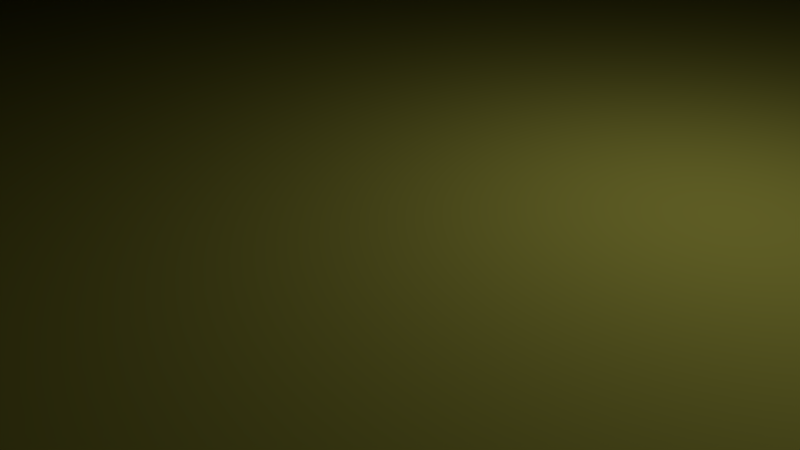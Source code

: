 # Source: bones1.blend  (saved by Blender 2.72.0; exported with 4.5.12 LTS)
import bpy
from mathutils import Matrix  # noqa: F401  (used for matrix-valued properties, if any)

bpy.ops.wm.read_factory_settings(use_empty=True)
scene = bpy.context.scene
scene.name = 'Scene'

# ---- collections
col_collection_1 = bpy.data.collections.new('Collection 1'); scene.collection.children.link(col_collection_1)

# ---- materials (node trees are filled in below, after node groups)
mat_material = bpy.data.materials.new('Material')
mat_material.alpha_threshold = 0.0
mat_material.use_transparent_shadow = False
mat_material.diffuse_color = (0.8, 0.776, 0.1304, 1.0)
mat_material.roughness = 0.5
mat_material.specular_intensity = 0.8333
mat_material.line_color = (0.0, 0.0, 0.0, 1.0)

# ---- material node trees

# ---- world
world_world = bpy.data.worlds.new('World'); scene.world = world_world
world_world.color = (0.05088, 0.05088, 0.05088)
world_world.use_sun_shadow = False
world_world.sun_shadow_jitter_overblur = 0.0
world_world.cycles.sampling_method = 'MANUAL'
world_world.cycles.sample_map_resolution = 256

# ---- cameras
cam_camera = bpy.data.cameras.new('Camera')
cam_camera.clip_end = 100.0
cam_camera.lens = 35.0
cam_camera.sensor_width = 32.0
cam_camera.sensor_height = 18.0
cam_camera.ortho_scale = 7.314
cam_camera.dof.focus_distance = 0.0
cam_camera.dof.aperture_fstop = 128.0

# ---- lights
light_lamp = bpy.data.lights.new('Lamp', 'POINT')
light_lamp.transmission_factor = 0.0
light_lamp.cutoff_distance = 30.0
light_lamp.energy = 100.0
light_lamp.shadow_buffer_clip_start = 1.001
light_lamp.shadow_soft_size = 0.1
light_lamp.shadow_maximum_resolution = 0.006
light_lamp.use_absolute_resolution = True
light_lamp.cycles.use_multiple_importance_sampling = False

# ---- meshes
me_cube_001 = bpy.data.meshes.new('Cube.001')
me_cube_001.from_pydata([(1.0, 1.0, -1.0), (1.0, -1.0, -1.0), (-1.0, -1.0, -1.0), (-1.0, 1.0, -1.0), (1.0, 1.0, 1.0), (1.0, -1.0, 1.0), (-1.0, -1.0, 1.0), (-1.0, 1.0, 1.0), (1.0, 1.0, 3.024), (1.0, -1.0, 3.024), (-1.0, -1.0, 3.024), (-1.0, 1.0, 3.024), (1.0, 1.0, 5.466), (1.0, -1.0, 5.466), (-1.0, -1.0, 5.466), (-1.0, 1.0, 5.466), (1.0, -5.96e-08, -1.0), (1.788e-07, 1.0, -1.0), (1.0, 1.0, 0.0), (0.0, -1.0, -1.0), (1.0, -1.0, 0.0), (-1.0, 2.98e-07, -1.0), (-1.0, -1.0, 0.0), (-1.0, 1.0, 0.0), (1.0, -5.364e-07, 1.0), (2.384e-07, 1.0, 1.0), (-5.364e-07, -1.0, 1.0), (-1.0, 1.788e-07, 1.0), (1.0, -5.364e-07, 3.024), (2.384e-07, 1.0, 3.024), (-5.364e-07, -1.0, 3.024), (-1.0, 1.788e-07, 3.024), (-1.0, 1.0, 2.012), (-1.0, -1.0, 2.012), (1.0, -1.0, 2.012), (1.0, 1.0, 2.012), (1.0, -5.364e-07, 5.466), (2.384e-07, 1.0, 5.466), (-5.364e-07, -1.0, 5.466), (-1.0, 1.788e-07, 5.466), (-1.0, 1.0, 4.245), (-1.0, -1.0, 4.245), (1.0, -1.0, 4.245), (1.0, 1.0, 4.245), (5.96e-08, 1.192e-07, -1.0), (-1.0, 1.788e-07, 2.012), (1.0, -2.98e-07, 0.0), (-2.98e-07, -1.0, 0.0), (-1.0, 2.384e-07, 0.0), (2.384e-07, 1.0, 0.0), (-1.0, 1.788e-07, 4.245), (-5.364e-07, -1.0, 2.012), (2.384e-07, 1.0, 2.012), (1.0, -5.364e-07, 2.012), (-1.49e-07, -1.788e-07, 5.466), (-5.364e-07, -1.0, 4.245), (2.384e-07, 1.0, 4.245), (1.0, -5.364e-07, 4.245), (1.0, -0.5, -1.0), (-0.5, 1.0, -1.0), (1.0, 1.0, 0.5), (-0.5, -1.0, -1.0), (1.0, -1.0, 0.5), (-1.0, 0.5, -1.0), (-1.0, -1.0, 0.5), (-1.0, 1.0, 0.5), (1.0, -0.5, 1.0), (-0.5, 1.0, 1.0), (-0.5, -1.0, 1.0), (-1.0, 0.5, 1.0), (1.0, -0.5, 3.024), (-0.5, 1.0, 3.024), (-0.5, -1.0, 3.024), (-1.0, 0.5, 3.024), (-1.0, 1.0, 1.506), (-1.0, -1.0, 2.518), (1.0, -1.0, 2.518), (1.0, 1.0, 1.506), (1.0, -0.5, 5.466), (-0.5, 1.0, 5.466), (-0.5, -1.0, 5.466), (-1.0, 0.5, 5.466), (-1.0, 1.0, 3.635), (-1.0, -1.0, 4.856), (1.0, -1.0, 4.856), (1.0, 1.0, 3.635), (1.0, 0.5, -1.0), (0.5, 1.0, -1.0), (1.0, 1.0, -0.5), (0.5, -1.0, -1.0), (1.0, -1.0, -0.5), (-1.0, -0.5, -1.0), (-1.0, -1.0, -0.5), (-1.0, 1.0, -0.5), (1.0, 0.5, 1.0), (0.5, 1.0, 1.0), (0.5, -1.0, 1.0), (-1.0, -0.5, 1.0), (1.0, 0.5, 3.024), (0.5, 1.0, 3.024), (0.5, -1.0, 3.024), (-1.0, -0.5, 3.024), (-1.0, 1.0, 2.518), (-1.0, -1.0, 1.506), (1.0, -1.0, 1.506), (1.0, 1.0, 2.518), (1.0, 0.5, 5.466), (0.5, 1.0, 5.466), (0.5, -1.0, 5.466), (-1.0, -0.5, 5.466), (-1.0, 1.0, 4.856), (-1.0, -1.0, 3.635), (1.0, -1.0, 3.635), (1.0, 1.0, 4.856), (-0.5, 2.086e-07, -1.0), (0.5, 2.98e-08, -1.0), (1.192e-07, 0.5, -1.0), (2.98e-08, -0.5, -1.0), (-1.0, 1.788e-07, 2.518), (-1.0, 1.788e-07, 1.506), (-1.0, 0.5, 2.012), (-1.0, -0.5, 2.012), (1.0, -0.5, 0.0), (1.0, 0.5, 0.0), (1.0, -1.788e-07, -0.5), (1.0, -4.172e-07, 0.5), (-0.5, -1.0, 0.0), (0.5, -1.0, 0.0), (-1.49e-07, -1.0, -0.5), (-4.172e-07, -1.0, 0.5), (-1.0, 0.5, 0.0), (-1.0, -0.5, 0.0), (-1.0, 2.682e-07, -0.5), (-1.0, 2.086e-07, 0.5), (-0.5, 1.0, 0.0), (0.5, 1.0, 0.0), (2.384e-07, 1.0, 0.5), (2.086e-07, 1.0, -0.5), (-1.0, 1.788e-07, 4.856), (-1.0, 1.788e-07, 3.635), (-1.0, 0.5, 4.245), (-1.0, -0.5, 4.245), (-5.364e-07, -1.0, 2.518), (-5.364e-07, -1.0, 1.506), (-0.5, -1.0, 2.012), (0.5, -1.0, 2.012), (2.384e-07, 1.0, 2.518), (2.384e-07, 1.0, 1.506), (0.5, 1.0, 2.012), (-0.5, 1.0, 2.012), (1.0, -5.364e-07, 2.518), (1.0, -5.364e-07, 1.506), (1.0, -0.5, 2.012), (1.0, 0.5, 2.012), (-3.427e-07, -0.5, 5.466), (4.47e-08, 0.5, 5.466), (0.5, -3.576e-07, 5.466), (-0.5, 0.0, 5.466), (-5.364e-07, -1.0, 4.856), (-5.364e-07, -1.0, 3.635), (-0.5, -1.0, 4.245), (0.5, -1.0, 4.245), (2.384e-07, 1.0, 4.856), (2.384e-07, 1.0, 3.635), (0.5, 1.0, 4.245), (-0.5, 1.0, 4.245), (1.0, -5.364e-07, 4.856), (1.0, -5.364e-07, 3.635), (1.0, -0.5, 4.245), (1.0, 0.5, 4.245), (-0.5, -0.5, -1.0), (-1.0, -0.5, 2.518), (1.0, -0.5, 0.5), (-0.5, -1.0, 0.5), (-1.0, 0.5, 0.5), (-0.5, 1.0, -0.5), (-1.0, -0.5, 4.856), (0.5, -1.0, 2.518), (-0.5, 1.0, 2.518), (1.0, 0.5, 2.518), (-0.5, -0.5, 5.466), (0.5, -1.0, 4.856), (-0.5, 1.0, 4.856), (1.0, 0.5, 4.856), (-0.5, 0.5, -1.0), (0.5, 0.5, -1.0), (0.5, -0.5, -1.0), (-1.0, 0.5, 2.518), (-1.0, 0.5, 1.506), (-1.0, -0.5, 1.506), (1.0, -0.5, -0.5), (1.0, 0.5, -0.5), (1.0, 0.5, 0.5), (-0.5, -1.0, -0.5), (0.5, -1.0, -0.5), (0.5, -1.0, 0.5), (-1.0, 0.5, -0.5), (-1.0, -0.5, -0.5), (-1.0, -0.5, 0.5), (-0.5, 1.0, 0.5), (0.5, 1.0, 0.5), (0.5, 1.0, -0.5), (-1.0, 0.5, 4.856), (-1.0, 0.5, 3.635), (-1.0, -0.5, 3.635), (-0.5, -1.0, 2.518), (-0.5, -1.0, 1.506), (0.5, -1.0, 1.506), (0.5, 1.0, 2.518), (0.5, 1.0, 1.506), (-0.5, 1.0, 1.506), (1.0, -0.5, 2.518), (1.0, -0.5, 1.506), (1.0, 0.5, 1.506), (0.5, -0.5, 5.466), (0.5, 0.5, 5.466), (-0.5, 0.5, 5.466), (-0.5, -1.0, 4.856), (-0.5, -1.0, 3.635), (0.5, -1.0, 3.635), (0.5, 1.0, 4.856), (0.5, 1.0, 3.635), (-0.5, 1.0, 3.635), (1.0, -0.5, 4.856), (1.0, -0.5, 3.635), (1.0, 0.5, 3.635)], [], [(170, 61, 2, 91), (171, 75, 10, 101), (172, 66, 5, 62), (173, 68, 6, 64), (174, 69, 7, 65), (175, 59, 3, 93), (176, 83, 14, 109), (177, 76, 9, 100), (178, 102, 11, 71), (179, 105, 8, 98), (180, 109, 14, 80), (181, 84, 13, 108), (182, 110, 15, 79), (183, 113, 12, 106), (184, 114, 21, 63), (185, 115, 44, 116), (186, 89, 19, 117), (187, 118, 31, 73), (188, 119, 45, 120), (189, 103, 33, 121), (190, 122, 20, 90), (191, 123, 46, 124), (192, 94, 24, 125), (193, 126, 22, 92), (194, 127, 47, 128), (195, 96, 26, 129), (196, 130, 23, 93), (197, 131, 48, 132), (198, 97, 27, 133), (199, 134, 23, 65), (200, 135, 49, 136), (201, 87, 17, 137), (202, 138, 39, 81), (203, 139, 50, 140), (204, 111, 41, 141), (205, 142, 30, 72), (206, 143, 51, 144), (207, 104, 34, 145), (208, 146, 29, 99), (209, 147, 52, 148), (210, 74, 32, 149), (211, 150, 28, 70), (212, 151, 53, 152), (213, 77, 35, 153), (214, 154, 38, 108), (215, 155, 54, 156), (216, 81, 39, 157), (217, 158, 38, 80), (218, 159, 55, 160), (219, 112, 42, 161), (220, 162, 37, 107), (221, 163, 56, 164), (222, 82, 40, 165), (223, 166, 36, 78), (224, 167, 57, 168), (225, 85, 43, 169), (114, 170, 91, 21), (44, 117, 170, 114), (117, 19, 61, 170), (118, 171, 101, 31), (45, 121, 171, 118), (121, 33, 75, 171), (122, 172, 62, 20), (46, 125, 172, 122), (125, 24, 66, 172), (126, 173, 64, 22), (47, 129, 173, 126), (129, 26, 68, 173), (130, 174, 65, 23), (48, 133, 174, 130), (133, 27, 69, 174), (134, 175, 93, 23), (49, 137, 175, 134), (137, 17, 59, 175), (138, 176, 109, 39), (50, 141, 176, 138), (141, 41, 83, 176), (142, 177, 100, 30), (51, 145, 177, 142), (145, 34, 76, 177), (146, 178, 71, 29), (52, 149, 178, 146), (149, 32, 102, 178), (150, 179, 98, 28), (53, 153, 179, 150), (153, 35, 105, 179), (154, 180, 80, 38), (54, 157, 180, 154), (157, 39, 109, 180), (158, 181, 108, 38), (55, 161, 181, 158), (161, 42, 84, 181), (162, 182, 79, 37), (56, 165, 182, 162), (165, 40, 110, 182), (166, 183, 106, 36), (57, 169, 183, 166), (169, 43, 113, 183), (59, 184, 63, 3), (17, 116, 184, 59), (116, 44, 114, 184), (87, 185, 116, 17), (0, 86, 185, 87), (86, 16, 115, 185), (115, 186, 117, 44), (16, 58, 186, 115), (58, 1, 89, 186), (102, 187, 73, 11), (32, 120, 187, 102), (120, 45, 118, 187), (74, 188, 120, 32), (7, 69, 188, 74), (69, 27, 119, 188), (119, 189, 121, 45), (27, 97, 189, 119), (97, 6, 103, 189), (58, 190, 90, 1), (16, 124, 190, 58), (124, 46, 122, 190), (86, 191, 124, 16), (0, 88, 191, 86), (88, 18, 123, 191), (123, 192, 125, 46), (18, 60, 192, 123), (60, 4, 94, 192), (61, 193, 92, 2), (19, 128, 193, 61), (128, 47, 126, 193), (89, 194, 128, 19), (1, 90, 194, 89), (90, 20, 127, 194), (127, 195, 129, 47), (20, 62, 195, 127), (62, 5, 96, 195), (63, 196, 93, 3), (21, 132, 196, 63), (132, 48, 130, 196), (91, 197, 132, 21), (2, 92, 197, 91), (92, 22, 131, 197), (131, 198, 133, 48), (22, 64, 198, 131), (64, 6, 97, 198), (67, 199, 65, 7), (25, 136, 199, 67), (136, 49, 134, 199), (95, 200, 136, 25), (4, 60, 200, 95), (60, 18, 135, 200), (135, 201, 137, 49), (18, 88, 201, 135), (88, 0, 87, 201), (110, 202, 81, 15), (40, 140, 202, 110), (140, 50, 138, 202), (82, 203, 140, 40), (11, 73, 203, 82), (73, 31, 139, 203), (139, 204, 141, 50), (31, 101, 204, 139), (101, 10, 111, 204), (75, 205, 72, 10), (33, 144, 205, 75), (144, 51, 142, 205), (103, 206, 144, 33), (6, 68, 206, 103), (68, 26, 143, 206), (143, 207, 145, 51), (26, 96, 207, 143), (96, 5, 104, 207), (105, 208, 99, 8), (35, 148, 208, 105), (148, 52, 146, 208), (77, 209, 148, 35), (4, 95, 209, 77), (95, 25, 147, 209), (147, 210, 149, 52), (25, 67, 210, 147), (67, 7, 74, 210), (76, 211, 70, 9), (34, 152, 211, 76), (152, 53, 150, 211), (104, 212, 152, 34), (5, 66, 212, 104), (66, 24, 151, 212), (151, 213, 153, 53), (24, 94, 213, 151), (94, 4, 77, 213), (78, 214, 108, 13), (36, 156, 214, 78), (156, 54, 154, 214), (106, 215, 156, 36), (12, 107, 215, 106), (107, 37, 155, 215), (155, 216, 157, 54), (37, 79, 216, 155), (79, 15, 81, 216), (83, 217, 80, 14), (41, 160, 217, 83), (160, 55, 158, 217), (111, 218, 160, 41), (10, 72, 218, 111), (72, 30, 159, 218), (159, 219, 161, 55), (30, 100, 219, 159), (100, 9, 112, 219), (113, 220, 107, 12), (43, 164, 220, 113), (164, 56, 162, 220), (85, 221, 164, 43), (8, 99, 221, 85), (99, 29, 163, 221), (163, 222, 165, 56), (29, 71, 222, 163), (71, 11, 82, 222), (84, 223, 78, 13), (42, 168, 223, 84), (168, 57, 166, 223), (112, 224, 168, 42), (9, 70, 224, 112), (70, 28, 167, 224), (167, 225, 169, 57), (28, 98, 225, 167), (98, 8, 85, 225)])
me_cube_001.polygons.foreach_set('use_smooth', [True] * 224)
me_cube_001.materials.append(mat_material)
me_cube_001.use_remesh_preserve_volume = False
me_cube_001.use_remesh_preserve_attributes = False
me_cube_001.use_mirror_vertex_groups = False
me_cube_001.update()
arm_armature = bpy.data.armatures.new('Armature')  # bones are not reproduced

# ---- objects
ob_armature = bpy.data.objects.new('Armature', arm_armature)
ob_cube = bpy.data.objects.new('Cube', me_cube_001)
ob_lamp = bpy.data.objects.new('Lamp', light_lamp)
ob_camera = bpy.data.objects.new('Camera', cam_camera)

# ---- transforms, parenting, visibility, modifiers, constraints
ob_armature.location = (0.0, 0.0, 0.0)
ob_armature.scale = (57.03, 57.03, 57.03)
ob_armature.show_in_front = True
ob_armature.lineart.crease_threshold = 0.0
ob_cube.parent = ob_armature
ob_cube.location = (0.0, 0.0, 1.028)
ob_cube.lock_rotations_4d = False
ob_cube.empty_display_type = 'ARROWS'
ob_cube.lineart.crease_threshold = 0.0
_vg = ob_cube.vertex_groups.new(name='Bone')
for _i, _w in zip([0, 1, 2, 3, 4, 5, 6, 7, 16, 17, 18, 19, 20, 21, 22, 23, 24, 25, 26, 27, 32, 33, 34, 35, 44, 45, 46, 47, 48, 49, 51, 52, 53, 58, 59, 60, 61, 62, 63, 64, 65, 66, 67, 68, 69, 74, 75, 76, 77, 86, 87, 88, 89, 90, 91, 92, 93, 94, 95, 96, 97, 102, 103, 104, 105, 114, 115, 116, 117, 118, 119, 120, 121, 122, 123, 124, 125, 126, 127, 128, 129, 130, 131, 132, 133, 134, 135, 136, 137, 142, 143, 144, 145, 146, 147, 148, 149, 150, 151, 152, 153, 170, 171, 172, 173, 174, 175, 177, 178, 179, 184, 185, 186, 187, 188, 189, 190, 191, 192, 193, 194, 195, 196, 197, 198, 199, 200, 201, 205, 206, 207, 208, 209, 210, 211, 212, 213], [0.8355, 0.8493, 0.8354, 0.8492, 0.0881, 0.08903, 0.08738, 0.08849, 0.8424, 0.8424, 0.4618, 0.8424, 0.4692, 0.8423, 0.4614, 0.4689, 0.08857, 0.0883, 0.08821, 0.08794, 0.04425, 0.04369, 0.04451, 0.04405, 0.8424, 0.04397, 0.4655, 0.4653, 0.4651, 0.4653, 0.0441, 0.04415, 0.04428, 0.8459, 0.8458, 0.275, 0.8389, 0.2791, 0.8458, 0.2744, 0.2787, 0.0888, 0.0884, 0.08779, 0.08822, 0.06637, 0.02185, 0.02226, 0.06608, 0.839, 0.8389, 0.6487, 0.8458, 0.6592, 0.8389, 0.6484, 0.6591, 0.08833, 0.0882, 0.08862, 0.08766, 0.02212, 0.06554, 0.06677, 0.02203, 0.8423, 0.8424, 0.8424, 0.8424, 0.02198, 0.06595, 0.04411, 0.04383, 0.4673, 0.4636, 0.6539, 0.277, 0.4633, 0.4672, 0.6538, 0.2767, 0.467, 0.4633, 0.6537, 0.2765, 0.4671, 0.4636, 0.2768, 0.6539, 0.02205, 0.06615, 0.0439, 0.04431, 0.02207, 0.06622, 0.0441, 0.0442, 0.02214, 0.06642, 0.0444, 0.04417, 0.8406, 0.02192, 0.2781, 0.2756, 0.2776, 0.6565, 0.02215, 0.0221, 0.02208, 0.8441, 0.8407, 0.8441, 0.02205, 0.06616, 0.06575, 0.6566, 0.6513, 0.276, 0.6511, 0.6565, 0.2779, 0.6564, 0.6511, 0.2755, 0.2777, 0.2759, 0.6513, 0.02195, 0.06585, 0.06646, 0.02205, 0.06615, 0.0663, 0.0222, 0.0666, 0.06625]): _vg.add([_i], _w, 'REPLACE')
_vg = ob_cube.vertex_groups.new(name='Bone.001')
for _i, _w in zip([0, 1, 2, 3, 4, 5, 6, 7, 8, 9, 10, 11, 16, 17, 18, 19, 20, 21, 22, 23, 24, 25, 26, 27, 28, 29, 30, 31, 32, 33, 34, 35, 40, 41, 42, 43, 44, 45, 46, 47, 48, 49, 50, 51, 52, 53, 55, 56, 57, 58, 59, 60, 61, 62, 63, 64, 65, 66, 67, 68, 69, 70, 71, 72, 73, 74, 75, 76, 77, 82, 83, 84, 85, 86, 87, 88, 89, 90, 91, 92, 93, 94, 95, 96, 97, 98, 99, 100, 101, 102, 103, 104, 105, 110, 111, 112, 113, 114, 115, 116, 117, 118, 119, 120, 121, 122, 123, 124, 125, 126, 127, 128, 129, 130, 131, 132, 133, 134, 135, 136, 137, 138, 139, 140, 141, 142, 143, 144, 145, 146, 147, 148, 149, 150, 151, 152, 153, 158, 159, 160, 161, 162, 163, 164, 165, 166, 167, 168, 169, 170, 171, 172, 173, 174, 175, 176, 177, 178, 179, 181, 182, 183, 184, 185, 186, 187, 188, 189, 190, 191, 192, 193, 194, 195, 196, 197, 198, 199, 200, 201, 202, 203, 204, 205, 206, 207, 208, 209, 210, 211, 212, 213, 217, 218, 219, 220, 221, 222, 223, 224, 225], [0.1472, 0.1349, 0.1474, 0.135, 0.8159, 0.8152, 0.8172, 0.8161, 0.07696, 0.07688, 0.07464, 0.07452, 0.141, 0.1411, 0.4816, 0.1411, 0.4751, 0.1412, 0.4823, 0.4755, 0.8156, 0.816, 0.8162, 0.8166, 0.07692, 0.07574, 0.07576, 0.07458, 0.4453, 0.4459, 0.4461, 0.4465, 0.03726, 0.03732, 0.03844, 0.03848, 0.1411, 0.4456, 0.4783, 0.4787, 0.4789, 0.4785, 0.03729, 0.446, 0.4459, 0.4463, 0.03788, 0.03787, 0.03846, 0.138, 0.138, 0.6488, 0.1442, 0.6451, 0.1381, 0.6497, 0.6458, 0.8154, 0.816, 0.8167, 0.8164, 0.0769, 0.07513, 0.0752, 0.07455, 0.6307, 0.2603, 0.2615, 0.6312, 0.05589, 0.01866, 0.01922, 0.05772, 0.1441, 0.1441, 0.3144, 0.138, 0.305, 0.1443, 0.3148, 0.3052, 0.8158, 0.816, 0.8157, 0.8169, 0.07694, 0.07635, 0.07632, 0.07461, 0.2599, 0.6316, 0.6306, 0.2617, 0.01863, 0.05598, 0.05766, 0.01924, 0.1411, 0.1411, 0.1411, 0.1411, 0.2601, 0.6311, 0.4455, 0.4458, 0.4767, 0.4799, 0.3097, 0.6469, 0.4805, 0.4769, 0.3099, 0.6474, 0.4772, 0.4806, 0.31, 0.6478, 0.477, 0.4801, 0.6473, 0.3098, 0.01865, 0.05594, 0.03728, 0.03731, 0.2609, 0.6311, 0.446, 0.446, 0.2608, 0.6309, 0.4462, 0.4456, 0.2616, 0.6309, 0.4462, 0.4464, 0.01894, 0.05682, 0.0376, 0.03816, 0.01894, 0.05681, 0.03818, 0.03757, 0.01923, 0.05769, 0.03845, 0.03847, 0.1427, 0.2602, 0.646, 0.6486, 0.6468, 0.3075, 0.01865, 0.2612, 0.2604, 0.2616, 0.01908, 0.01878, 0.01923, 0.1396, 0.1426, 0.1395, 0.26, 0.6309, 0.6313, 0.3073, 0.312, 0.6479, 0.3124, 0.3074, 0.6463, 0.3076, 0.3124, 0.6488, 0.6465, 0.648, 0.3121, 0.01864, 0.05591, 0.05596, 0.2606, 0.6313, 0.6309, 0.2613, 0.6311, 0.6308, 0.2615, 0.6308, 0.6311, 0.0188, 0.0564, 0.05724, 0.01909, 0.05726, 0.05635, 0.01922, 0.05767, 0.0577]): _vg.add([_i], _w, 'REPLACE')
_vg = ob_cube.vertex_groups.new(name='Bone.002')
for _i, _w in zip([4, 5, 6, 7, 8, 9, 10, 11, 12, 13, 14, 15, 18, 20, 22, 23, 24, 25, 26, 27, 28, 29, 30, 31, 32, 33, 34, 35, 36, 37, 38, 39, 40, 41, 42, 43, 45, 46, 47, 48, 49, 50, 51, 52, 53, 54, 55, 56, 57, 60, 62, 64, 65, 66, 67, 68, 69, 70, 71, 72, 73, 74, 75, 76, 77, 78, 79, 80, 81, 82, 83, 84, 85, 88, 90, 92, 93, 94, 95, 96, 97, 98, 99, 100, 101, 102, 103, 104, 105, 106, 107, 108, 109, 110, 111, 112, 113, 118, 119, 120, 121, 122, 123, 124, 125, 126, 127, 128, 129, 130, 131, 132, 133, 134, 135, 136, 137, 138, 139, 140, 141, 142, 143, 144, 145, 146, 147, 148, 149, 150, 151, 152, 153, 154, 155, 156, 157, 158, 159, 160, 161, 162, 163, 164, 165, 166, 167, 168, 169, 171, 172, 173, 174, 175, 176, 177, 178, 179, 180, 181, 182, 183, 187, 188, 189, 190, 191, 192, 193, 194, 195, 196, 197, 198, 199, 200, 201, 202, 203, 204, 205, 206, 207, 208, 209, 210, 211, 212, 213, 214, 215, 216, 217, 218, 219, 220, 221, 222, 223, 224, 225], [0.08877, 0.08854, 0.08844, 0.08841, 0.8461, 0.8457, 0.8505, 0.85, 0.1131, 0.1056, 0.1079, 0.0988, 0.04438, 0.04427, 0.04422, 0.0442, 0.08866, 0.08859, 0.08849, 0.08843, 0.8459, 0.8481, 0.8481, 0.8503, 0.4692, 0.4695, 0.4671, 0.4675, 0.1094, 0.106, 0.1067, 0.1033, 0.4744, 0.4792, 0.4757, 0.4796, 0.4694, 0.04433, 0.04425, 0.04421, 0.04429, 0.4768, 0.4683, 0.4683, 0.4673, 0.1063, 0.4774, 0.477, 0.4776, 0.06658, 0.06641, 0.06633, 0.06631, 0.0886, 0.0885, 0.08847, 0.08842, 0.8458, 0.8491, 0.8493, 0.8502, 0.2788, 0.66, 0.6564, 0.2781, 0.1075, 0.1024, 0.1073, 0.1011, 0.6622, 0.2935, 0.2906, 0.6629, 0.02219, 0.02214, 0.02211, 0.0221, 0.08871, 0.08868, 0.08852, 0.08844, 0.846, 0.8471, 0.8469, 0.8504, 0.6596, 0.279, 0.2778, 0.6568, 0.1112, 0.1095, 0.1062, 0.1056, 0.2866, 0.6649, 0.6607, 0.2964, 0.6598, 0.2789, 0.4693, 0.4694, 0.0443, 0.04436, 0.02216, 0.06649, 0.04423, 0.04426, 0.02212, 0.06637, 0.04421, 0.04422, 0.02211, 0.06632, 0.04425, 0.04434, 0.06644, 0.02215, 0.2901, 0.6635, 0.4756, 0.478, 0.6582, 0.2784, 0.4689, 0.4677, 0.6582, 0.2785, 0.4679, 0.4688, 0.6566, 0.278, 0.4672, 0.4674, 0.1065, 0.1062, 0.1079, 0.1048, 0.2921, 0.6628, 0.4783, 0.4766, 0.2915, 0.6626, 0.4783, 0.4757, 0.2935, 0.6618, 0.4767, 0.4786, 0.6599, 0.06645, 0.06635, 0.06631, 0.02212, 0.2918, 0.6573, 0.6589, 0.6567, 0.1061, 0.2914, 0.289, 0.2949, 0.6597, 0.2789, 0.2789, 0.02215, 0.02218, 0.06653, 0.02212, 0.02213, 0.06639, 0.0221, 0.02211, 0.06633, 0.06637, 0.06651, 0.02217, 0.2883, 0.6629, 0.6642, 0.6591, 0.2787, 0.2781, 0.6575, 0.2783, 0.2786, 0.6565, 0.2779, 0.278, 0.107, 0.1087, 0.1036, 0.2928, 0.6638, 0.6617, 0.2939, 0.6627, 0.6624, 0.2921, 0.6612, 0.6623]): _vg.add([_i], _w, 'REPLACE')
_vg = ob_cube.vertex_groups.new(name='Bone.003')
for _i, _w in zip([8, 9, 10, 11, 12, 13, 14, 15, 28, 29, 30, 31, 32, 33, 34, 35, 36, 37, 38, 39, 40, 41, 42, 43, 45, 50, 51, 52, 53, 54, 55, 56, 57, 70, 71, 72, 73, 74, 75, 76, 77, 78, 79, 80, 81, 82, 83, 84, 85, 98, 99, 100, 101, 102, 103, 104, 105, 106, 107, 108, 109, 110, 111, 112, 113, 118, 119, 120, 121, 138, 139, 140, 141, 142, 143, 144, 145, 146, 147, 148, 149, 150, 151, 152, 153, 154, 155, 156, 157, 158, 159, 160, 161, 162, 163, 164, 165, 166, 167, 168, 169, 171, 176, 177, 178, 179, 180, 181, 182, 183, 187, 188, 189, 202, 203, 204, 205, 206, 207, 208, 209, 210, 211, 212, 213, 214, 215, 216, 217, 218, 219, 220, 221, 222, 223, 224, 225], [0.06858, 0.06902, 0.06683, 0.06736, 0.8755, 0.8838, 0.8816, 0.8916, 0.0688, 0.06797, 0.06792, 0.0671, 0.03368, 0.03341, 0.03451, 0.03429, 0.8797, 0.8835, 0.8827, 0.8866, 0.4795, 0.4742, 0.4764, 0.4721, 0.03355, 0.4768, 0.03396, 0.03399, 0.0344, 0.8831, 0.4753, 0.4758, 0.4742, 0.06891, 0.06767, 0.06737, 0.06723, 0.01684, 0.05012, 0.05177, 0.01714, 0.8817, 0.8875, 0.8821, 0.8891, 0.2734, 0.6779, 0.6801, 0.2703, 0.06869, 0.06827, 0.06847, 0.06696, 0.05052, 0.01671, 0.01726, 0.05143, 0.8776, 0.8795, 0.8832, 0.8841, 0.6855, 0.2705, 0.2727, 0.6738, 0.05032, 0.01677, 0.03362, 0.03348, 0.6817, 0.272, 0.4781, 0.4755, 0.05094, 0.01698, 0.03369, 0.03424, 0.05098, 0.01699, 0.03414, 0.03383, 0.0516, 0.0172, 0.03445, 0.03434, 0.8829, 0.8833, 0.8814, 0.8848, 0.679, 0.2716, 0.4748, 0.4759, 0.6797, 0.2719, 0.4739, 0.4776, 0.677, 0.2715, 0.4753, 0.4731, 0.05022, 0.6798, 0.05135, 0.05075, 0.05152, 0.8835, 0.6796, 0.6826, 0.6754, 0.05042, 0.01681, 0.01674, 0.6836, 0.2727, 0.2712, 0.05053, 0.01684, 0.01712, 0.05121, 0.01707, 0.01692, 0.05168, 0.01723, 0.01717, 0.8823, 0.8805, 0.8862, 0.6784, 0.2711, 0.2722, 0.6767, 0.2711, 0.2726, 0.6785, 0.2721, 0.2709]): _vg.add([_i], _w, 'REPLACE')
_m = ob_cube.modifiers.new('Armature', 'ARMATURE')
_m.object = ob_armature
ob_lamp.location = (4.076, 1.005, 5.904)
ob_lamp.rotation_euler = (0.6503, 0.05522, 1.866)
ob_lamp.lock_rotations_4d = False
ob_lamp.empty_display_type = 'ARROWS'
ob_lamp.color = (0.0, 0.0, 0.0, 0.0)
ob_lamp.lineart.crease_threshold = 0.0
ob_camera.location = (7.481, -6.508, 5.344)
ob_camera.rotation_euler = (1.109, 0.01082, 0.8149)
ob_camera.lock_rotations_4d = False
ob_camera.empty_display_type = 'ARROWS'
ob_camera.color = (0.0, 0.0, 0.0, 0.0)
ob_camera.display_type = 'WIRE'
ob_camera.lineart.crease_threshold = 0.0

# ---- collection membership
col_collection_1.objects.link(ob_armature)
col_collection_1.objects.link(ob_cube)
col_collection_1.objects.link(ob_lamp)
col_collection_1.objects.link(ob_camera)

# ---- scene / render settings (as saved in the file)
scene.camera = ob_camera
scene.frame_start = 1; scene.frame_end = 100; scene.frame_set(1)
scene.render.engine = 'BLENDER_EEVEE_NEXT'
scene.render.resolution_percentage = 50
scene.render.dither_intensity = 0.0
scene.cycles.use_denoising = False
scene.cycles.samples = 10
scene.cycles.sampling_pattern = 'TABULATED_SOBOL'
scene.cycles.light_sampling_threshold = 0.0
scene.cycles.use_adaptive_sampling = False
scene.cycles.use_light_tree = False
scene.cycles.blur_glossy = 0.0
scene.cycles.pixel_filter_type = 'GAUSSIAN'
scene.cycles.sample_clamp_indirect = 0.0
scene.view_settings.view_transform = 'Standard'
bpy.context.view_layer.update()
